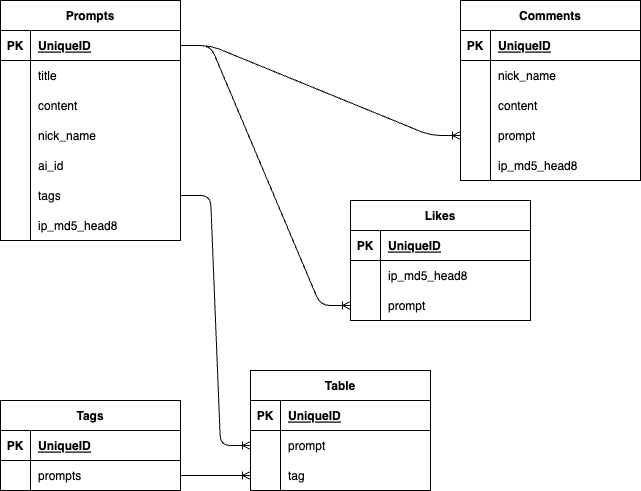

The diagram above was exported from draw.io. Its source (the exported page's mxGraphModel, read from the mxfile embedded in the PNG):
<mxGraphModel dx="976" dy="407" grid="1" gridSize="10" guides="1" tooltips="1" connect="1" arrows="1" fold="1" page="1" pageScale="1" pageWidth="827" pageHeight="1169" math="0" shadow="0">
  <root>
    <mxCell id="0" />
    <mxCell id="1" parent="0" />
    <mxCell id="2" value="Prompts" style="shape=table;startSize=30;container=1;collapsible=1;childLayout=tableLayout;fixedRows=1;rowLines=0;fontStyle=1;align=center;resizeLast=1;" parent="1" vertex="1">
      <mxGeometry x="40" width="180" height="240" as="geometry" />
    </mxCell>
    <mxCell id="3" value="" style="shape=tableRow;horizontal=0;startSize=0;swimlaneHead=0;swimlaneBody=0;fillColor=none;collapsible=0;dropTarget=0;points=[[0,0.5],[1,0.5]];portConstraint=eastwest;top=0;left=0;right=0;bottom=1;" parent="2" vertex="1">
      <mxGeometry y="30" width="180" height="30" as="geometry" />
    </mxCell>
    <mxCell id="4" value="PK" style="shape=partialRectangle;connectable=0;fillColor=none;top=0;left=0;bottom=0;right=0;fontStyle=1;overflow=hidden;" parent="3" vertex="1">
      <mxGeometry width="30" height="30" as="geometry">
        <mxRectangle width="30" height="30" as="alternateBounds" />
      </mxGeometry>
    </mxCell>
    <mxCell id="5" value="UniqueID" style="shape=partialRectangle;connectable=0;fillColor=none;top=0;left=0;bottom=0;right=0;align=left;spacingLeft=6;fontStyle=5;overflow=hidden;" parent="3" vertex="1">
      <mxGeometry x="30" width="150" height="30" as="geometry">
        <mxRectangle width="150" height="30" as="alternateBounds" />
      </mxGeometry>
    </mxCell>
    <mxCell id="6" value="" style="shape=tableRow;horizontal=0;startSize=0;swimlaneHead=0;swimlaneBody=0;fillColor=none;collapsible=0;dropTarget=0;points=[[0,0.5],[1,0.5]];portConstraint=eastwest;top=0;left=0;right=0;bottom=0;" parent="2" vertex="1">
      <mxGeometry y="60" width="180" height="30" as="geometry" />
    </mxCell>
    <mxCell id="7" value="" style="shape=partialRectangle;connectable=0;fillColor=none;top=0;left=0;bottom=0;right=0;editable=1;overflow=hidden;" parent="6" vertex="1">
      <mxGeometry width="30" height="30" as="geometry">
        <mxRectangle width="30" height="30" as="alternateBounds" />
      </mxGeometry>
    </mxCell>
    <mxCell id="8" value="title" style="shape=partialRectangle;connectable=0;fillColor=none;top=0;left=0;bottom=0;right=0;align=left;spacingLeft=6;overflow=hidden;" parent="6" vertex="1">
      <mxGeometry x="30" width="150" height="30" as="geometry">
        <mxRectangle width="150" height="30" as="alternateBounds" />
      </mxGeometry>
    </mxCell>
    <mxCell id="9" value="" style="shape=tableRow;horizontal=0;startSize=0;swimlaneHead=0;swimlaneBody=0;fillColor=none;collapsible=0;dropTarget=0;points=[[0,0.5],[1,0.5]];portConstraint=eastwest;top=0;left=0;right=0;bottom=0;" parent="2" vertex="1">
      <mxGeometry y="90" width="180" height="30" as="geometry" />
    </mxCell>
    <mxCell id="10" value="" style="shape=partialRectangle;connectable=0;fillColor=none;top=0;left=0;bottom=0;right=0;editable=1;overflow=hidden;" parent="9" vertex="1">
      <mxGeometry width="30" height="30" as="geometry">
        <mxRectangle width="30" height="30" as="alternateBounds" />
      </mxGeometry>
    </mxCell>
    <mxCell id="11" value="content" style="shape=partialRectangle;connectable=0;fillColor=none;top=0;left=0;bottom=0;right=0;align=left;spacingLeft=6;overflow=hidden;" parent="9" vertex="1">
      <mxGeometry x="30" width="150" height="30" as="geometry">
        <mxRectangle width="150" height="30" as="alternateBounds" />
      </mxGeometry>
    </mxCell>
    <mxCell id="12" value="" style="shape=tableRow;horizontal=0;startSize=0;swimlaneHead=0;swimlaneBody=0;fillColor=none;collapsible=0;dropTarget=0;points=[[0,0.5],[1,0.5]];portConstraint=eastwest;top=0;left=0;right=0;bottom=0;" parent="2" vertex="1">
      <mxGeometry y="120" width="180" height="30" as="geometry" />
    </mxCell>
    <mxCell id="13" value="" style="shape=partialRectangle;connectable=0;fillColor=none;top=0;left=0;bottom=0;right=0;editable=1;overflow=hidden;" parent="12" vertex="1">
      <mxGeometry width="30" height="30" as="geometry">
        <mxRectangle width="30" height="30" as="alternateBounds" />
      </mxGeometry>
    </mxCell>
    <mxCell id="14" value="nick_name" style="shape=partialRectangle;connectable=0;fillColor=none;top=0;left=0;bottom=0;right=0;align=left;spacingLeft=6;overflow=hidden;" parent="12" vertex="1">
      <mxGeometry x="30" width="150" height="30" as="geometry">
        <mxRectangle width="150" height="30" as="alternateBounds" />
      </mxGeometry>
    </mxCell>
    <mxCell id="42" value="" style="shape=tableRow;horizontal=0;startSize=0;swimlaneHead=0;swimlaneBody=0;fillColor=none;collapsible=0;dropTarget=0;points=[[0,0.5],[1,0.5]];portConstraint=eastwest;top=0;left=0;right=0;bottom=0;" parent="2" vertex="1">
      <mxGeometry y="150" width="180" height="30" as="geometry" />
    </mxCell>
    <mxCell id="43" value="" style="shape=partialRectangle;connectable=0;fillColor=none;top=0;left=0;bottom=0;right=0;editable=1;overflow=hidden;" parent="42" vertex="1">
      <mxGeometry width="30" height="30" as="geometry">
        <mxRectangle width="30" height="30" as="alternateBounds" />
      </mxGeometry>
    </mxCell>
    <mxCell id="44" value="ai_id" style="shape=partialRectangle;connectable=0;fillColor=none;top=0;left=0;bottom=0;right=0;align=left;spacingLeft=6;overflow=hidden;" parent="42" vertex="1">
      <mxGeometry x="30" width="150" height="30" as="geometry">
        <mxRectangle width="150" height="30" as="alternateBounds" />
      </mxGeometry>
    </mxCell>
    <mxCell id="48" value="" style="shape=tableRow;horizontal=0;startSize=0;swimlaneHead=0;swimlaneBody=0;fillColor=none;collapsible=0;dropTarget=0;points=[[0,0.5],[1,0.5]];portConstraint=eastwest;top=0;left=0;right=0;bottom=0;" parent="2" vertex="1">
      <mxGeometry y="180" width="180" height="30" as="geometry" />
    </mxCell>
    <mxCell id="49" value="" style="shape=partialRectangle;connectable=0;fillColor=none;top=0;left=0;bottom=0;right=0;editable=1;overflow=hidden;" parent="48" vertex="1">
      <mxGeometry width="30" height="30" as="geometry">
        <mxRectangle width="30" height="30" as="alternateBounds" />
      </mxGeometry>
    </mxCell>
    <mxCell id="50" value="tags" style="shape=partialRectangle;connectable=0;fillColor=none;top=0;left=0;bottom=0;right=0;align=left;spacingLeft=6;overflow=hidden;" parent="48" vertex="1">
      <mxGeometry x="30" width="150" height="30" as="geometry">
        <mxRectangle width="150" height="30" as="alternateBounds" />
      </mxGeometry>
    </mxCell>
    <mxCell id="92" value="" style="shape=tableRow;horizontal=0;startSize=0;swimlaneHead=0;swimlaneBody=0;fillColor=none;collapsible=0;dropTarget=0;points=[[0,0.5],[1,0.5]];portConstraint=eastwest;top=0;left=0;right=0;bottom=0;" parent="2" vertex="1">
      <mxGeometry y="210" width="180" height="30" as="geometry" />
    </mxCell>
    <mxCell id="93" value="" style="shape=partialRectangle;connectable=0;fillColor=none;top=0;left=0;bottom=0;right=0;editable=1;overflow=hidden;" parent="92" vertex="1">
      <mxGeometry width="30" height="30" as="geometry">
        <mxRectangle width="30" height="30" as="alternateBounds" />
      </mxGeometry>
    </mxCell>
    <mxCell id="94" value="ip_md5_head8" style="shape=partialRectangle;connectable=0;fillColor=none;top=0;left=0;bottom=0;right=0;align=left;spacingLeft=6;overflow=hidden;" parent="92" vertex="1">
      <mxGeometry x="30" width="150" height="30" as="geometry">
        <mxRectangle width="150" height="30" as="alternateBounds" />
      </mxGeometry>
    </mxCell>
    <mxCell id="15" value="Comments" style="shape=table;startSize=30;container=1;collapsible=1;childLayout=tableLayout;fixedRows=1;rowLines=0;fontStyle=1;align=center;resizeLast=1;" parent="1" vertex="1">
      <mxGeometry x="500" width="180" height="180" as="geometry" />
    </mxCell>
    <mxCell id="16" value="" style="shape=tableRow;horizontal=0;startSize=0;swimlaneHead=0;swimlaneBody=0;fillColor=none;collapsible=0;dropTarget=0;points=[[0,0.5],[1,0.5]];portConstraint=eastwest;top=0;left=0;right=0;bottom=1;" parent="15" vertex="1">
      <mxGeometry y="30" width="180" height="30" as="geometry" />
    </mxCell>
    <mxCell id="17" value="PK" style="shape=partialRectangle;connectable=0;fillColor=none;top=0;left=0;bottom=0;right=0;fontStyle=1;overflow=hidden;" parent="16" vertex="1">
      <mxGeometry width="30" height="30" as="geometry">
        <mxRectangle width="30" height="30" as="alternateBounds" />
      </mxGeometry>
    </mxCell>
    <mxCell id="18" value="UniqueID" style="shape=partialRectangle;connectable=0;fillColor=none;top=0;left=0;bottom=0;right=0;align=left;spacingLeft=6;fontStyle=5;overflow=hidden;" parent="16" vertex="1">
      <mxGeometry x="30" width="150" height="30" as="geometry">
        <mxRectangle width="150" height="30" as="alternateBounds" />
      </mxGeometry>
    </mxCell>
    <mxCell id="19" value="" style="shape=tableRow;horizontal=0;startSize=0;swimlaneHead=0;swimlaneBody=0;fillColor=none;collapsible=0;dropTarget=0;points=[[0,0.5],[1,0.5]];portConstraint=eastwest;top=0;left=0;right=0;bottom=0;" parent="15" vertex="1">
      <mxGeometry y="60" width="180" height="30" as="geometry" />
    </mxCell>
    <mxCell id="20" value="" style="shape=partialRectangle;connectable=0;fillColor=none;top=0;left=0;bottom=0;right=0;editable=1;overflow=hidden;" parent="19" vertex="1">
      <mxGeometry width="30" height="30" as="geometry">
        <mxRectangle width="30" height="30" as="alternateBounds" />
      </mxGeometry>
    </mxCell>
    <mxCell id="21" value="nick_name" style="shape=partialRectangle;connectable=0;fillColor=none;top=0;left=0;bottom=0;right=0;align=left;spacingLeft=6;overflow=hidden;" parent="19" vertex="1">
      <mxGeometry x="30" width="150" height="30" as="geometry">
        <mxRectangle width="150" height="30" as="alternateBounds" />
      </mxGeometry>
    </mxCell>
    <mxCell id="22" value="" style="shape=tableRow;horizontal=0;startSize=0;swimlaneHead=0;swimlaneBody=0;fillColor=none;collapsible=0;dropTarget=0;points=[[0,0.5],[1,0.5]];portConstraint=eastwest;top=0;left=0;right=0;bottom=0;" parent="15" vertex="1">
      <mxGeometry y="90" width="180" height="30" as="geometry" />
    </mxCell>
    <mxCell id="23" value="" style="shape=partialRectangle;connectable=0;fillColor=none;top=0;left=0;bottom=0;right=0;editable=1;overflow=hidden;" parent="22" vertex="1">
      <mxGeometry width="30" height="30" as="geometry">
        <mxRectangle width="30" height="30" as="alternateBounds" />
      </mxGeometry>
    </mxCell>
    <mxCell id="24" value="content" style="shape=partialRectangle;connectable=0;fillColor=none;top=0;left=0;bottom=0;right=0;align=left;spacingLeft=6;overflow=hidden;" parent="22" vertex="1">
      <mxGeometry x="30" width="150" height="30" as="geometry">
        <mxRectangle width="150" height="30" as="alternateBounds" />
      </mxGeometry>
    </mxCell>
    <mxCell id="25" value="" style="shape=tableRow;horizontal=0;startSize=0;swimlaneHead=0;swimlaneBody=0;fillColor=none;collapsible=0;dropTarget=0;points=[[0,0.5],[1,0.5]];portConstraint=eastwest;top=0;left=0;right=0;bottom=0;" parent="15" vertex="1">
      <mxGeometry y="120" width="180" height="30" as="geometry" />
    </mxCell>
    <mxCell id="26" value="" style="shape=partialRectangle;connectable=0;fillColor=none;top=0;left=0;bottom=0;right=0;editable=1;overflow=hidden;" parent="25" vertex="1">
      <mxGeometry width="30" height="30" as="geometry">
        <mxRectangle width="30" height="30" as="alternateBounds" />
      </mxGeometry>
    </mxCell>
    <mxCell id="27" value="prompt" style="shape=partialRectangle;connectable=0;fillColor=none;top=0;left=0;bottom=0;right=0;align=left;spacingLeft=6;overflow=hidden;" parent="25" vertex="1">
      <mxGeometry x="30" width="150" height="30" as="geometry">
        <mxRectangle width="150" height="30" as="alternateBounds" />
      </mxGeometry>
    </mxCell>
    <mxCell id="95" value="" style="shape=tableRow;horizontal=0;startSize=0;swimlaneHead=0;swimlaneBody=0;fillColor=none;collapsible=0;dropTarget=0;points=[[0,0.5],[1,0.5]];portConstraint=eastwest;top=0;left=0;right=0;bottom=0;" parent="15" vertex="1">
      <mxGeometry y="150" width="180" height="30" as="geometry" />
    </mxCell>
    <mxCell id="96" value="" style="shape=partialRectangle;connectable=0;fillColor=none;top=0;left=0;bottom=0;right=0;editable=1;overflow=hidden;" parent="95" vertex="1">
      <mxGeometry width="30" height="30" as="geometry">
        <mxRectangle width="30" height="30" as="alternateBounds" />
      </mxGeometry>
    </mxCell>
    <mxCell id="97" value="ip_md5_head8" style="shape=partialRectangle;connectable=0;fillColor=none;top=0;left=0;bottom=0;right=0;align=left;spacingLeft=6;overflow=hidden;" parent="95" vertex="1">
      <mxGeometry x="30" width="150" height="30" as="geometry">
        <mxRectangle width="150" height="30" as="alternateBounds" />
      </mxGeometry>
    </mxCell>
    <mxCell id="28" value="Tags" style="shape=table;startSize=30;container=1;collapsible=1;childLayout=tableLayout;fixedRows=1;rowLines=0;fontStyle=1;align=center;resizeLast=1;" parent="1" vertex="1">
      <mxGeometry x="40" y="400" width="180" height="90" as="geometry" />
    </mxCell>
    <mxCell id="29" value="" style="shape=tableRow;horizontal=0;startSize=0;swimlaneHead=0;swimlaneBody=0;fillColor=none;collapsible=0;dropTarget=0;points=[[0,0.5],[1,0.5]];portConstraint=eastwest;top=0;left=0;right=0;bottom=1;" parent="28" vertex="1">
      <mxGeometry y="30" width="180" height="30" as="geometry" />
    </mxCell>
    <mxCell id="30" value="PK" style="shape=partialRectangle;connectable=0;fillColor=none;top=0;left=0;bottom=0;right=0;fontStyle=1;overflow=hidden;" parent="29" vertex="1">
      <mxGeometry width="30" height="30" as="geometry">
        <mxRectangle width="30" height="30" as="alternateBounds" />
      </mxGeometry>
    </mxCell>
    <mxCell id="31" value="UniqueID" style="shape=partialRectangle;connectable=0;fillColor=none;top=0;left=0;bottom=0;right=0;align=left;spacingLeft=6;fontStyle=5;overflow=hidden;" parent="29" vertex="1">
      <mxGeometry x="30" width="150" height="30" as="geometry">
        <mxRectangle width="150" height="30" as="alternateBounds" />
      </mxGeometry>
    </mxCell>
    <mxCell id="32" value="" style="shape=tableRow;horizontal=0;startSize=0;swimlaneHead=0;swimlaneBody=0;fillColor=none;collapsible=0;dropTarget=0;points=[[0,0.5],[1,0.5]];portConstraint=eastwest;top=0;left=0;right=0;bottom=0;" parent="28" vertex="1">
      <mxGeometry y="60" width="180" height="30" as="geometry" />
    </mxCell>
    <mxCell id="33" value="" style="shape=partialRectangle;connectable=0;fillColor=none;top=0;left=0;bottom=0;right=0;editable=1;overflow=hidden;" parent="32" vertex="1">
      <mxGeometry width="30" height="30" as="geometry">
        <mxRectangle width="30" height="30" as="alternateBounds" />
      </mxGeometry>
    </mxCell>
    <mxCell id="34" value="prompts" style="shape=partialRectangle;connectable=0;fillColor=none;top=0;left=0;bottom=0;right=0;align=left;spacingLeft=6;overflow=hidden;" parent="32" vertex="1">
      <mxGeometry x="30" width="150" height="30" as="geometry">
        <mxRectangle width="150" height="30" as="alternateBounds" />
      </mxGeometry>
    </mxCell>
    <mxCell id="52" value="Table" style="shape=table;startSize=30;container=1;collapsible=1;childLayout=tableLayout;fixedRows=1;rowLines=0;fontStyle=1;align=center;resizeLast=1;" parent="1" vertex="1">
      <mxGeometry x="290" y="370" width="180" height="120" as="geometry" />
    </mxCell>
    <mxCell id="53" value="" style="shape=tableRow;horizontal=0;startSize=0;swimlaneHead=0;swimlaneBody=0;fillColor=none;collapsible=0;dropTarget=0;points=[[0,0.5],[1,0.5]];portConstraint=eastwest;top=0;left=0;right=0;bottom=1;" parent="52" vertex="1">
      <mxGeometry y="30" width="180" height="30" as="geometry" />
    </mxCell>
    <mxCell id="54" value="PK" style="shape=partialRectangle;connectable=0;fillColor=none;top=0;left=0;bottom=0;right=0;fontStyle=1;overflow=hidden;" parent="53" vertex="1">
      <mxGeometry width="30" height="30" as="geometry">
        <mxRectangle width="30" height="30" as="alternateBounds" />
      </mxGeometry>
    </mxCell>
    <mxCell id="55" value="UniqueID" style="shape=partialRectangle;connectable=0;fillColor=none;top=0;left=0;bottom=0;right=0;align=left;spacingLeft=6;fontStyle=5;overflow=hidden;" parent="53" vertex="1">
      <mxGeometry x="30" width="150" height="30" as="geometry">
        <mxRectangle width="150" height="30" as="alternateBounds" />
      </mxGeometry>
    </mxCell>
    <mxCell id="56" value="" style="shape=tableRow;horizontal=0;startSize=0;swimlaneHead=0;swimlaneBody=0;fillColor=none;collapsible=0;dropTarget=0;points=[[0,0.5],[1,0.5]];portConstraint=eastwest;top=0;left=0;right=0;bottom=0;" parent="52" vertex="1">
      <mxGeometry y="60" width="180" height="30" as="geometry" />
    </mxCell>
    <mxCell id="57" value="" style="shape=partialRectangle;connectable=0;fillColor=none;top=0;left=0;bottom=0;right=0;editable=1;overflow=hidden;" parent="56" vertex="1">
      <mxGeometry width="30" height="30" as="geometry">
        <mxRectangle width="30" height="30" as="alternateBounds" />
      </mxGeometry>
    </mxCell>
    <mxCell id="58" value="prompt" style="shape=partialRectangle;connectable=0;fillColor=none;top=0;left=0;bottom=0;right=0;align=left;spacingLeft=6;overflow=hidden;" parent="56" vertex="1">
      <mxGeometry x="30" width="150" height="30" as="geometry">
        <mxRectangle width="150" height="30" as="alternateBounds" />
      </mxGeometry>
    </mxCell>
    <mxCell id="59" value="" style="shape=tableRow;horizontal=0;startSize=0;swimlaneHead=0;swimlaneBody=0;fillColor=none;collapsible=0;dropTarget=0;points=[[0,0.5],[1,0.5]];portConstraint=eastwest;top=0;left=0;right=0;bottom=0;" parent="52" vertex="1">
      <mxGeometry y="90" width="180" height="30" as="geometry" />
    </mxCell>
    <mxCell id="60" value="" style="shape=partialRectangle;connectable=0;fillColor=none;top=0;left=0;bottom=0;right=0;editable=1;overflow=hidden;" parent="59" vertex="1">
      <mxGeometry width="30" height="30" as="geometry">
        <mxRectangle width="30" height="30" as="alternateBounds" />
      </mxGeometry>
    </mxCell>
    <mxCell id="61" value="tag" style="shape=partialRectangle;connectable=0;fillColor=none;top=0;left=0;bottom=0;right=0;align=left;spacingLeft=6;overflow=hidden;" parent="59" vertex="1">
      <mxGeometry x="30" width="150" height="30" as="geometry">
        <mxRectangle width="150" height="30" as="alternateBounds" />
      </mxGeometry>
    </mxCell>
    <mxCell id="65" value="" style="edgeStyle=entityRelationEdgeStyle;fontSize=12;html=1;endArrow=ERoneToMany;exitX=1;exitY=0.5;exitDx=0;exitDy=0;entryX=0;entryY=0.5;entryDx=0;entryDy=0;" parent="1" source="48" target="56" edge="1">
      <mxGeometry width="100" height="100" relative="1" as="geometry">
        <mxPoint x="340" y="160" as="sourcePoint" />
        <mxPoint x="440" y="60" as="targetPoint" />
      </mxGeometry>
    </mxCell>
    <mxCell id="66" value="" style="edgeStyle=entityRelationEdgeStyle;fontSize=12;html=1;endArrow=ERoneToMany;exitX=1;exitY=0.5;exitDx=0;exitDy=0;entryX=0;entryY=0.5;entryDx=0;entryDy=0;" parent="1" source="32" target="59" edge="1">
      <mxGeometry width="100" height="100" relative="1" as="geometry">
        <mxPoint x="340" y="430" as="sourcePoint" />
        <mxPoint x="440" y="330" as="targetPoint" />
      </mxGeometry>
    </mxCell>
    <mxCell id="67" value="" style="edgeStyle=entityRelationEdgeStyle;fontSize=12;html=1;endArrow=ERoneToMany;entryX=0;entryY=0.5;entryDx=0;entryDy=0;" parent="1" source="3" target="25" edge="1">
      <mxGeometry width="100" height="100" relative="1" as="geometry">
        <mxPoint x="340" y="130" as="sourcePoint" />
        <mxPoint x="440" y="30" as="targetPoint" />
      </mxGeometry>
    </mxCell>
    <mxCell id="98" value="Likes" style="shape=table;startSize=30;container=1;collapsible=1;childLayout=tableLayout;fixedRows=1;rowLines=0;fontStyle=1;align=center;resizeLast=1;" vertex="1" parent="1">
      <mxGeometry x="390" y="200" width="180" height="120" as="geometry" />
    </mxCell>
    <mxCell id="99" value="" style="shape=tableRow;horizontal=0;startSize=0;swimlaneHead=0;swimlaneBody=0;fillColor=none;collapsible=0;dropTarget=0;points=[[0,0.5],[1,0.5]];portConstraint=eastwest;top=0;left=0;right=0;bottom=1;" vertex="1" parent="98">
      <mxGeometry y="30" width="180" height="30" as="geometry" />
    </mxCell>
    <mxCell id="100" value="PK" style="shape=partialRectangle;connectable=0;fillColor=none;top=0;left=0;bottom=0;right=0;fontStyle=1;overflow=hidden;" vertex="1" parent="99">
      <mxGeometry width="30" height="30" as="geometry">
        <mxRectangle width="30" height="30" as="alternateBounds" />
      </mxGeometry>
    </mxCell>
    <mxCell id="101" value="UniqueID" style="shape=partialRectangle;connectable=0;fillColor=none;top=0;left=0;bottom=0;right=0;align=left;spacingLeft=6;fontStyle=5;overflow=hidden;" vertex="1" parent="99">
      <mxGeometry x="30" width="150" height="30" as="geometry">
        <mxRectangle width="150" height="30" as="alternateBounds" />
      </mxGeometry>
    </mxCell>
    <mxCell id="105" value="" style="shape=tableRow;horizontal=0;startSize=0;swimlaneHead=0;swimlaneBody=0;fillColor=none;collapsible=0;dropTarget=0;points=[[0,0.5],[1,0.5]];portConstraint=eastwest;top=0;left=0;right=0;bottom=0;" vertex="1" parent="98">
      <mxGeometry y="60" width="180" height="30" as="geometry" />
    </mxCell>
    <mxCell id="106" value="" style="shape=partialRectangle;connectable=0;fillColor=none;top=0;left=0;bottom=0;right=0;editable=1;overflow=hidden;" vertex="1" parent="105">
      <mxGeometry width="30" height="30" as="geometry">
        <mxRectangle width="30" height="30" as="alternateBounds" />
      </mxGeometry>
    </mxCell>
    <mxCell id="107" value="ip_md5_head8" style="shape=partialRectangle;connectable=0;fillColor=none;top=0;left=0;bottom=0;right=0;align=left;spacingLeft=6;overflow=hidden;" vertex="1" parent="105">
      <mxGeometry x="30" width="150" height="30" as="geometry">
        <mxRectangle width="150" height="30" as="alternateBounds" />
      </mxGeometry>
    </mxCell>
    <mxCell id="108" value="" style="shape=tableRow;horizontal=0;startSize=0;swimlaneHead=0;swimlaneBody=0;fillColor=none;collapsible=0;dropTarget=0;points=[[0,0.5],[1,0.5]];portConstraint=eastwest;top=0;left=0;right=0;bottom=0;" vertex="1" parent="98">
      <mxGeometry y="90" width="180" height="30" as="geometry" />
    </mxCell>
    <mxCell id="109" value="" style="shape=partialRectangle;connectable=0;fillColor=none;top=0;left=0;bottom=0;right=0;editable=1;overflow=hidden;" vertex="1" parent="108">
      <mxGeometry width="30" height="30" as="geometry">
        <mxRectangle width="30" height="30" as="alternateBounds" />
      </mxGeometry>
    </mxCell>
    <mxCell id="110" value="prompt" style="shape=partialRectangle;connectable=0;fillColor=none;top=0;left=0;bottom=0;right=0;align=left;spacingLeft=6;overflow=hidden;" vertex="1" parent="108">
      <mxGeometry x="30" width="150" height="30" as="geometry">
        <mxRectangle width="150" height="30" as="alternateBounds" />
      </mxGeometry>
    </mxCell>
    <mxCell id="111" value="" style="edgeStyle=entityRelationEdgeStyle;fontSize=12;html=1;endArrow=ERoneToMany;exitX=1;exitY=0.5;exitDx=0;exitDy=0;entryX=0;entryY=0.5;entryDx=0;entryDy=0;" edge="1" parent="1" source="3" target="108">
      <mxGeometry width="100" height="100" relative="1" as="geometry">
        <mxPoint x="450" y="240" as="sourcePoint" />
        <mxPoint x="550" y="140" as="targetPoint" />
      </mxGeometry>
    </mxCell>
  </root>
</mxGraphModel>